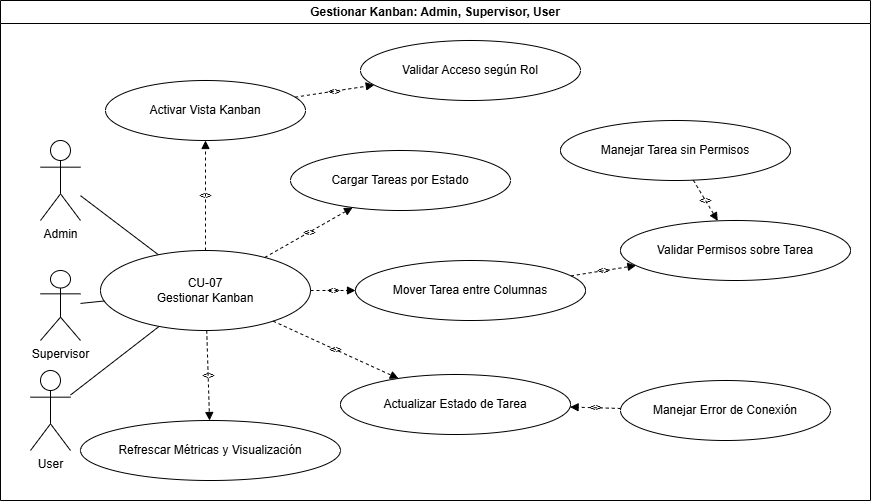

The diagram above was exported from draw.io. Its source (the exported page's mxGraphModel, read from the mxfile embedded in the PNG):
<mxGraphModel dx="864" dy="1295" grid="1" gridSize="10" guides="1" tooltips="1" connect="1" arrows="1" fold="1" page="1" pageScale="1" pageWidth="1169" pageHeight="827" math="0" shadow="0">
  <root>
    <mxCell id="0" />
    <mxCell id="1" parent="0" />
    <mxCell id="actor_admin" parent="1" style="shape=umlActor;verticalLabelPosition=bottom;verticalAlign=top;html=1;" value="Admin" vertex="1">
      <mxGeometry height="80" width="40" x="40" y="120" as="geometry" />
    </mxCell>
    <mxCell id="actor_supervisor" parent="1" style="shape=umlActor;verticalLabelPosition=bottom;verticalAlign=top;html=1;" value="Supervisor" vertex="1">
      <mxGeometry height="70" width="40" x="40" y="250" as="geometry" />
    </mxCell>
    <mxCell id="actor_user" parent="1" style="shape=umlActor;verticalLabelPosition=bottom;verticalAlign=top;html=1;" value="User" vertex="1">
      <mxGeometry height="80" width="40" x="30" y="350" as="geometry" />
    </mxCell>
    <mxCell id="uc_main" parent="1" style="ellipse;whiteSpace=wrap;html=1;" value="CU-07&lt;br&gt;Gestionar Kanban" vertex="1">
      <mxGeometry height="80" width="210" x="100" y="230" as="geometry" />
    </mxCell>
    <mxCell id="edge_admin_main" edge="1" parent="1" source="actor_admin" style="endArrow=none;html=1;" target="uc_main">
      <mxGeometry relative="1" as="geometry" />
    </mxCell>
    <mxCell id="edge_supervisor_main" edge="1" parent="1" source="actor_supervisor" style="endArrow=none;html=1;" target="uc_main">
      <mxGeometry relative="1" as="geometry" />
    </mxCell>
    <mxCell id="edge_user_main" edge="1" parent="1" source="actor_user" style="endArrow=none;html=1;" target="uc_main">
      <mxGeometry relative="1" as="geometry" />
    </mxCell>
    <mxCell id="uc_activar" parent="1" style="ellipse;whiteSpace=wrap;html=1;" value="Activar Vista Kanban" vertex="1">
      <mxGeometry height="60" width="200" x="105" y="60" as="geometry" />
    </mxCell>
    <mxCell id="uc_cargar" parent="1" style="ellipse;whiteSpace=wrap;html=1;" value="Cargar Tareas por Estado" vertex="1">
      <mxGeometry height="60" width="220" x="290" y="130" as="geometry" />
    </mxCell>
    <mxCell id="uc_mover" parent="1" style="ellipse;whiteSpace=wrap;html=1;" value="Mover Tarea entre Columnas" vertex="1">
      <mxGeometry height="60" width="230" x="355" y="240" as="geometry" />
    </mxCell>
    <mxCell id="uc_actualizar_estado" parent="1" style="ellipse;whiteSpace=wrap;html=1;" value="Actualizar Estado de Tarea" vertex="1">
      <mxGeometry height="60" width="230" x="340" y="354" as="geometry" />
    </mxCell>
    <mxCell id="uc_refrescar" parent="1" style="ellipse;whiteSpace=wrap;html=1;" value="Refrescar Métricas y Visualización" vertex="1">
      <mxGeometry height="60" width="260" x="80" y="400" as="geometry" />
    </mxCell>
    <mxCell id="uc_validar_acceso" parent="1" style="ellipse;whiteSpace=wrap;html=1;" value="Validar Acceso según Rol" vertex="1">
      <mxGeometry height="60" width="220" x="360" y="20" as="geometry" />
    </mxCell>
    <mxCell id="uc_validar_permiso_tarea" parent="1" style="ellipse;whiteSpace=wrap;html=1;" value="Validar Permisos sobre Tarea" vertex="1">
      <mxGeometry height="60" width="230" x="620" y="200" as="geometry" />
    </mxCell>
    <mxCell id="uc_error_permiso" parent="1" style="ellipse;whiteSpace=wrap;html=1;" value="Manejar Tarea sin Permisos" vertex="1">
      <mxGeometry height="60" width="230" x="560" y="100" as="geometry" />
    </mxCell>
    <mxCell id="uc_error_conexion" parent="1" style="ellipse;whiteSpace=wrap;html=1;" value="Manejar Error de Conexión" vertex="1">
      <mxGeometry height="60" width="210" x="620" y="360" as="geometry" />
    </mxCell>
    <mxCell id="inc_main_activar" edge="1" parent="1" source="uc_main" style="endArrow=block;dashed=1;html=1;labelBackgroundColor=none;" target="uc_activar" value="&lt;&lt;include&gt;&gt;">
      <mxGeometry relative="1" as="geometry" />
    </mxCell>
    <mxCell id="inc_main_cargar" edge="1" parent="1" source="uc_main" style="endArrow=block;dashed=1;html=1;labelBackgroundColor=none;" target="uc_cargar" value="&lt;&lt;include&gt;&gt;">
      <mxGeometry relative="1" as="geometry" />
    </mxCell>
    <mxCell id="inc_main_mover" edge="1" parent="1" source="uc_main" style="endArrow=block;dashed=1;html=1;labelBackgroundColor=none;" target="uc_mover" value="&lt;&lt;include&gt;&gt;">
      <mxGeometry relative="1" as="geometry" />
    </mxCell>
    <mxCell id="inc_main_actualizar_estado" edge="1" parent="1" source="uc_main" style="endArrow=block;dashed=1;html=1;labelBackgroundColor=none;" target="uc_actualizar_estado" value="&lt;&lt;include&gt;&gt;">
      <mxGeometry relative="1" as="geometry" />
    </mxCell>
    <mxCell id="inc_main_refrescar" edge="1" parent="1" source="uc_main" style="endArrow=block;dashed=1;html=1;labelBackgroundColor=none;" target="uc_refrescar" value="&lt;&lt;include&gt;&gt;">
      <mxGeometry relative="1" as="geometry" />
    </mxCell>
    <mxCell id="inc_activar_validar_acceso" edge="1" parent="1" source="uc_activar" style="endArrow=block;dashed=1;html=1;labelBackgroundColor=none;" target="uc_validar_acceso" value="&lt;&lt;include&gt;&gt;">
      <mxGeometry relative="1" as="geometry" />
    </mxCell>
    <mxCell id="inc_mover_validar_permiso" edge="1" parent="1" source="uc_mover" style="endArrow=block;dashed=1;html=1;labelBackgroundColor=none;" target="uc_validar_permiso_tarea" value="&lt;&lt;include&gt;&gt;">
      <mxGeometry relative="1" as="geometry" />
    </mxCell>
    <mxCell id="ext_error_permiso" edge="1" parent="1" source="uc_error_permiso" style="endArrow=block;dashed=1;html=1;labelBackgroundColor=none;" target="uc_validar_permiso_tarea" value="&lt;&lt;extend&gt;&gt;">
      <mxGeometry relative="1" as="geometry" />
    </mxCell>
    <mxCell id="ext_error_conexion" edge="1" parent="1" source="uc_error_conexion" style="endArrow=block;dashed=1;html=1;labelBackgroundColor=none;" target="uc_actualizar_estado" value="&lt;&lt;extend&gt;&gt;">
      <mxGeometry relative="1" as="geometry" />
    </mxCell>
    <mxCell id="TpNDuIbTqv30gxmYrsdV-1" parent="1" style="swimlane;whiteSpace=wrap;html=1;" value="Gestionar Kanban: Admin, Supervisor, User" vertex="1">
      <mxGeometry height="500" width="870" y="-20" as="geometry" />
    </mxCell>
  </root>
</mxGraphModel>